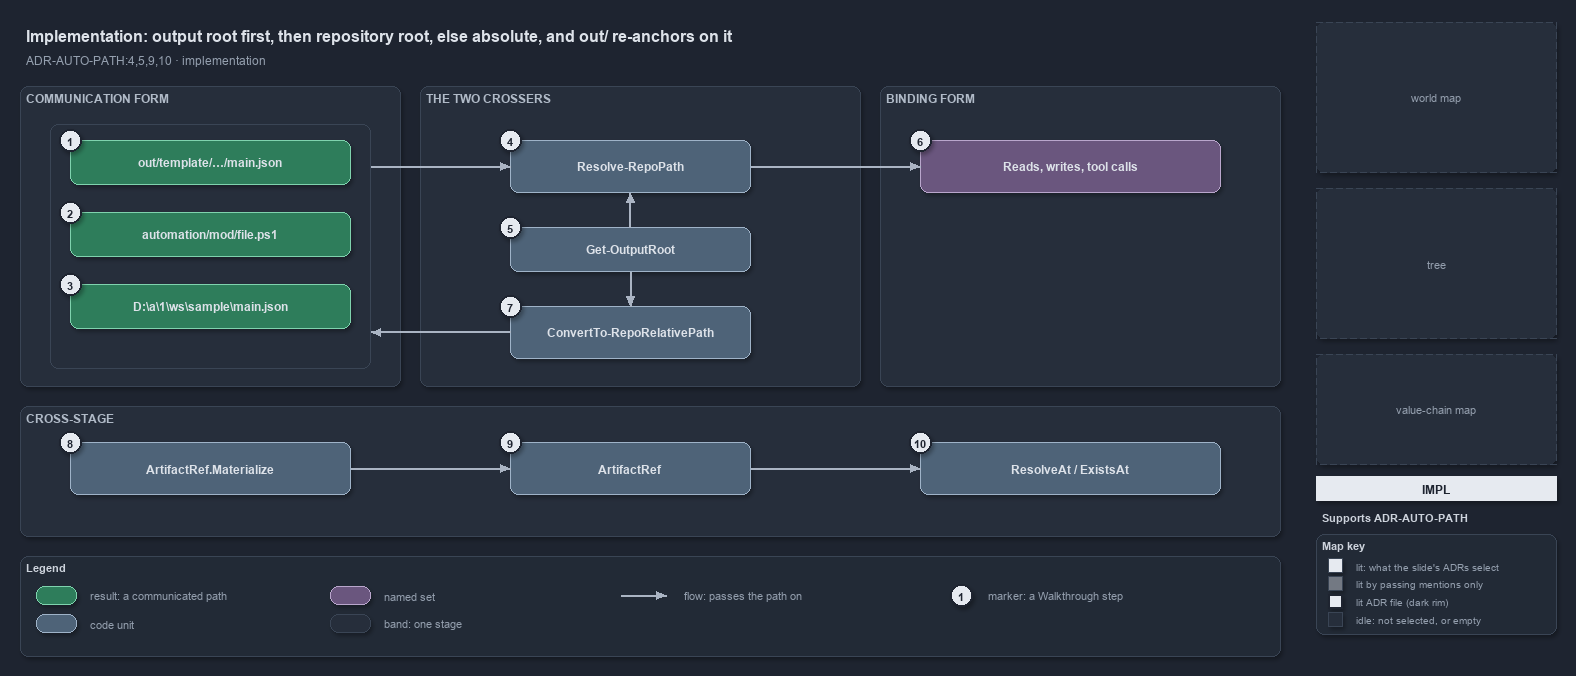

The diagram above was exported from draw.io. Its source (the exported page's mxGraphModel, read from the mxfile embedded in the PNG):
<mxGraphModel dx="1024" dy="768" grid="0" gridSize="10" guides="1" tooltips="1" connect="1" arrows="1" fold="1" page="1" pageScale="1" pageWidth="1572" pageHeight="700" background="#1E2430" math="0" shadow="1">
  <root>
    <mxCell id="0" />
    <mxCell id="1" parent="0" />
    <mxCell id="title" value="Implementation: output root first, then repository root, else absolute, and out/ re-anchors on it" style="text;html=1;align=left;verticalAlign=middle;fontSize=16;fontStyle=1;fontColor=#DDE2E9;" vertex="1" parent="1">
      <mxGeometry x="20" y="14" width="1260" height="30" as="geometry" />
    </mxCell>
    <mxCell id="subtitle" value="ADR-AUTO-PATH:4,5,9,10 &amp;#183; implementation" style="text;html=1;align=left;verticalAlign=middle;fontSize=12;fontColor=#949FAE;" vertex="1" parent="1">
      <mxGeometry x="20" y="44" width="1240" height="20" as="geometry" />
    </mxCell>
    <mxCell id="band-comm" value="COMMUNICATION FORM" style="rounded=1;html=1;arcSize=3;fillColor=#262E3B;strokeColor=#3A4555;verticalAlign=top;align=left;spacingLeft=8;fontStyle=1;fontSize=12;fontColor=#B0BAC7;" vertex="1" parent="1">
      <mxGeometry x="20" y="80" width="380" height="300" as="geometry" />
    </mxCell>
    <mxCell id="band-cross" value="THE TWO CROSSERS" style="rounded=1;html=1;arcSize=3;fillColor=#262E3B;strokeColor=#3A4555;verticalAlign=top;align=left;spacingLeft=8;fontStyle=1;fontSize=12;fontColor=#B0BAC7;" vertex="1" parent="1">
      <mxGeometry x="420" y="80" width="440" height="300" as="geometry" />
    </mxCell>
    <mxCell id="band-bind" value="BINDING FORM" style="rounded=1;html=1;arcSize=3;fillColor=#262E3B;strokeColor=#3A4555;verticalAlign=top;align=left;spacingLeft=8;fontStyle=1;fontSize=12;fontColor=#B0BAC7;" vertex="1" parent="1">
      <mxGeometry x="880" y="80" width="400" height="300" as="geometry" />
    </mxCell>
    <mxCell id="band-stage" value="CROSS-STAGE" style="rounded=1;html=1;arcSize=3;fillColor=#262E3B;strokeColor=#3A4555;verticalAlign=top;align=left;spacingLeft=8;fontStyle=1;fontSize=12;fontColor=#B0BAC7;" vertex="1" parent="1">
      <mxGeometry x="20" y="400" width="1260" height="130" as="geometry" />
    </mxCell>
    <mxCell id="frame-comm" value="" style="rounded=1;html=1;arcSize=6;fillColor=none;strokeColor=#3A4555;" vertex="1" parent="1">
      <mxGeometry x="50" y="118" width="320" height="244" as="geometry" />
    </mxCell>
    <mxCell id="r-out" value="&lt;b&gt;out/template/&amp;#8230;/main.json&lt;/b&gt;" style="rounded=1;whiteSpace=wrap;html=1;arcSize=20;fillColor=#2E7D5B;strokeColor=#7FD3AE;fontColor=#DDE2E9;fontSize=12;" vertex="1" parent="1">
      <mxGeometry x="70" y="134" width="280" height="44" as="geometry" />
    </mxCell>
    <mxCell id="r-repo" value="&lt;b&gt;automation/mod/file.ps1&lt;/b&gt;" style="rounded=1;whiteSpace=wrap;html=1;arcSize=20;fillColor=#2E7D5B;strokeColor=#7FD3AE;fontColor=#DDE2E9;fontSize=12;" vertex="1" parent="1">
      <mxGeometry x="70" y="206" width="280" height="44" as="geometry" />
    </mxCell>
    <mxCell id="r-abs" value="&lt;b&gt;D:\a\1\ws\sample\main.json&lt;/b&gt;" style="rounded=1;whiteSpace=wrap;html=1;arcSize=20;fillColor=#2E7D5B;strokeColor=#7FD3AE;fontColor=#DDE2E9;fontSize=12;" vertex="1" parent="1">
      <mxGeometry x="70" y="278" width="280" height="44" as="geometry" />
    </mxCell>
    <mxCell id="c-resolve" value="&lt;b&gt;Resolve-RepoPath&lt;/b&gt;" style="rounded=1;whiteSpace=wrap;html=1;arcSize=20;fillColor=#4E6378;strokeColor=#9FB3C8;fontColor=#DDE2E9;fontSize=12;" vertex="1" parent="1">
      <mxGeometry x="510" y="134" width="240" height="52" as="geometry" />
    </mxCell>
    <mxCell id="c-outroot" value="&lt;b&gt;Get-OutputRoot&lt;/b&gt;" style="rounded=1;whiteSpace=wrap;html=1;arcSize=20;fillColor=#4E6378;strokeColor=#9FB3C8;fontColor=#DDE2E9;fontSize=12;" vertex="1" parent="1">
      <mxGeometry x="510" y="221" width="240" height="44" as="geometry" />
    </mxCell>
    <mxCell id="c-convert" value="&lt;b&gt;ConvertTo-RepoRelativePath&lt;/b&gt;" style="rounded=1;whiteSpace=wrap;html=1;arcSize=20;fillColor=#4E6378;strokeColor=#9FB3C8;fontColor=#DDE2E9;fontSize=12;" vertex="1" parent="1">
      <mxGeometry x="510" y="300" width="240" height="52" as="geometry" />
    </mxCell>
    <mxCell id="g-bind" value="&lt;b&gt;Reads, writes, tool calls&lt;/b&gt;" style="rounded=1;whiteSpace=wrap;html=1;arcSize=20;fillColor=#6A567E;strokeColor=#B9A6CC;fontColor=#DDE2E9;fontSize=12;" vertex="1" parent="1">
      <mxGeometry x="920" y="134" width="300" height="52" as="geometry" />
    </mxCell>
    <mxCell id="c-mat" value="&lt;b&gt;ArtifactRef.Materialize&lt;/b&gt;" style="rounded=1;whiteSpace=wrap;html=1;arcSize=20;fillColor=#4E6378;strokeColor=#9FB3C8;fontColor=#DDE2E9;fontSize=12;" vertex="1" parent="1">
      <mxGeometry x="70" y="436" width="280" height="52" as="geometry" />
    </mxCell>
    <mxCell id="c-ref" value="&lt;b&gt;ArtifactRef&lt;/b&gt;" style="rounded=1;whiteSpace=wrap;html=1;arcSize=20;fillColor=#4E6378;strokeColor=#9FB3C8;fontColor=#DDE2E9;fontSize=12;" vertex="1" parent="1">
      <mxGeometry x="510" y="436" width="240" height="52" as="geometry" />
    </mxCell>
    <mxCell id="c-resolveat" value="&lt;b&gt;ResolveAt / ExistsAt&lt;/b&gt;" style="rounded=1;whiteSpace=wrap;html=1;arcSize=20;fillColor=#4E6378;strokeColor=#9FB3C8;fontColor=#DDE2E9;fontSize=12;" vertex="1" parent="1">
      <mxGeometry x="920" y="436" width="300" height="52" as="geometry" />
    </mxCell>
    <mxCell id="port-frame-top" value="" style="text;html=1;strokeColor=none;fillColor=none;" vertex="1" parent="1">
      <mxGeometry x="370" y="160" width="1" height="1" as="geometry" />
    </mxCell>
    <mxCell id="port-frame-bot" value="" style="text;html=1;strokeColor=none;fillColor=none;" vertex="1" parent="1">
      <mxGeometry x="370" y="326" width="1" height="1" as="geometry" />
    </mxCell>
    <mxCell id="port-resolve-l" value="" style="text;html=1;strokeColor=none;fillColor=none;" vertex="1" parent="1">
      <mxGeometry x="510" y="160" width="1" height="1" as="geometry" />
    </mxCell>
    <mxCell id="port-resolve-r" value="" style="text;html=1;strokeColor=none;fillColor=none;" vertex="1" parent="1">
      <mxGeometry x="750" y="160" width="1" height="1" as="geometry" />
    </mxCell>
    <mxCell id="port-resolve-b" value="" style="text;html=1;strokeColor=none;fillColor=none;" vertex="1" parent="1">
      <mxGeometry x="630" y="186" width="1" height="1" as="geometry" />
    </mxCell>
    <mxCell id="port-outroot-t" value="" style="text;html=1;strokeColor=none;fillColor=none;" vertex="1" parent="1">
      <mxGeometry x="630" y="221" width="1" height="1" as="geometry" />
    </mxCell>
    <mxCell id="port-outroot-b" value="" style="text;html=1;strokeColor=none;fillColor=none;" vertex="1" parent="1">
      <mxGeometry x="630" y="265" width="1" height="1" as="geometry" />
    </mxCell>
    <mxCell id="port-convert-t" value="" style="text;html=1;strokeColor=none;fillColor=none;" vertex="1" parent="1">
      <mxGeometry x="630" y="300" width="1" height="1" as="geometry" />
    </mxCell>
    <mxCell id="port-convert-l" value="" style="text;html=1;strokeColor=none;fillColor=none;" vertex="1" parent="1">
      <mxGeometry x="510" y="326" width="1" height="1" as="geometry" />
    </mxCell>
    <mxCell id="port-bind-l" value="" style="text;html=1;strokeColor=none;fillColor=none;" vertex="1" parent="1">
      <mxGeometry x="920" y="160" width="1" height="1" as="geometry" />
    </mxCell>
    <mxCell id="port-mat-r" value="" style="text;html=1;strokeColor=none;fillColor=none;" vertex="1" parent="1">
      <mxGeometry x="350" y="462" width="1" height="1" as="geometry" />
    </mxCell>
    <mxCell id="port-ref-l" value="" style="text;html=1;strokeColor=none;fillColor=none;" vertex="1" parent="1">
      <mxGeometry x="510" y="462" width="1" height="1" as="geometry" />
    </mxCell>
    <mxCell id="port-ref-r" value="" style="text;html=1;strokeColor=none;fillColor=none;" vertex="1" parent="1">
      <mxGeometry x="750" y="462" width="1" height="1" as="geometry" />
    </mxCell>
    <mxCell id="port-resolveat-l" value="" style="text;html=1;strokeColor=none;fillColor=none;" vertex="1" parent="1">
      <mxGeometry x="920" y="462" width="1" height="1" as="geometry" />
    </mxCell>
    <mxCell id="edge-frame-resolve" value="" style="edgeStyle=orthogonalEdgeStyle;rounded=1;html=1;endArrow=block;strokeColor=#AAB4C3;shadow=0;" edge="1" parent="1" source="port-frame-top" target="port-resolve-l">
      <mxGeometry relative="1" as="geometry" />
    </mxCell>
    <mxCell id="edge-resolve-bind" value="" style="edgeStyle=orthogonalEdgeStyle;rounded=1;html=1;endArrow=block;strokeColor=#AAB4C3;shadow=0;" edge="1" parent="1" source="port-resolve-r" target="port-bind-l">
      <mxGeometry relative="1" as="geometry" />
    </mxCell>
    <mxCell id="edge-outroot-resolve" value="" style="edgeStyle=orthogonalEdgeStyle;rounded=1;html=1;endArrow=block;strokeColor=#AAB4C3;shadow=0;" edge="1" parent="1" source="port-outroot-t" target="port-resolve-b">
      <mxGeometry relative="1" as="geometry" />
    </mxCell>
    <mxCell id="edge-outroot-convert" value="" style="edgeStyle=orthogonalEdgeStyle;rounded=1;html=1;endArrow=block;strokeColor=#AAB4C3;shadow=0;" edge="1" parent="1" source="port-outroot-b" target="port-convert-t">
      <mxGeometry relative="1" as="geometry" />
    </mxCell>
    <mxCell id="edge-convert-frame" value="" style="edgeStyle=orthogonalEdgeStyle;rounded=1;html=1;endArrow=block;strokeColor=#AAB4C3;shadow=0;" edge="1" parent="1" source="port-convert-l" target="port-frame-bot">
      <mxGeometry relative="1" as="geometry" />
    </mxCell>
    <mxCell id="edge-mat-ref" value="" style="edgeStyle=orthogonalEdgeStyle;rounded=1;html=1;endArrow=block;strokeColor=#AAB4C3;shadow=0;" edge="1" parent="1" source="port-mat-r" target="port-ref-l">
      <mxGeometry relative="1" as="geometry" />
    </mxCell>
    <mxCell id="edge-ref-resolveat" value="" style="edgeStyle=orthogonalEdgeStyle;rounded=1;html=1;endArrow=block;strokeColor=#AAB4C3;shadow=0;" edge="1" parent="1" source="port-ref-r" target="port-resolveat-l">
      <mxGeometry relative="1" as="geometry" />
    </mxCell>
    <mxCell id="mark-1" value="1" style="ellipse;html=1;fillColor=#E6EAF0;strokeColor=#1E2430;strokeWidth=2;fontColor=#1E2430;fontStyle=1;fontSize=11;" vertex="1" parent="1">
      <mxGeometry x="59" y="123" width="22" height="22" as="geometry" />
    </mxCell>
    <mxCell id="mark-2" value="2" style="ellipse;html=1;fillColor=#E6EAF0;strokeColor=#1E2430;strokeWidth=2;fontColor=#1E2430;fontStyle=1;fontSize=11;" vertex="1" parent="1">
      <mxGeometry x="59" y="195" width="22" height="22" as="geometry" />
    </mxCell>
    <mxCell id="mark-3" value="3" style="ellipse;html=1;fillColor=#E6EAF0;strokeColor=#1E2430;strokeWidth=2;fontColor=#1E2430;fontStyle=1;fontSize=11;" vertex="1" parent="1">
      <mxGeometry x="59" y="267" width="22" height="22" as="geometry" />
    </mxCell>
    <mxCell id="mark-4" value="4" style="ellipse;html=1;fillColor=#E6EAF0;strokeColor=#1E2430;strokeWidth=2;fontColor=#1E2430;fontStyle=1;fontSize=11;" vertex="1" parent="1">
      <mxGeometry x="499" y="123" width="22" height="22" as="geometry" />
    </mxCell>
    <mxCell id="mark-5" value="5" style="ellipse;html=1;fillColor=#E6EAF0;strokeColor=#1E2430;strokeWidth=2;fontColor=#1E2430;fontStyle=1;fontSize=11;" vertex="1" parent="1">
      <mxGeometry x="499" y="210" width="22" height="22" as="geometry" />
    </mxCell>
    <mxCell id="mark-6" value="6" style="ellipse;html=1;fillColor=#E6EAF0;strokeColor=#1E2430;strokeWidth=2;fontColor=#1E2430;fontStyle=1;fontSize=11;" vertex="1" parent="1">
      <mxGeometry x="909" y="123" width="22" height="22" as="geometry" />
    </mxCell>
    <mxCell id="mark-7" value="7" style="ellipse;html=1;fillColor=#E6EAF0;strokeColor=#1E2430;strokeWidth=2;fontColor=#1E2430;fontStyle=1;fontSize=11;" vertex="1" parent="1">
      <mxGeometry x="499" y="289" width="22" height="22" as="geometry" />
    </mxCell>
    <mxCell id="mark-8" value="8" style="ellipse;html=1;fillColor=#E6EAF0;strokeColor=#1E2430;strokeWidth=2;fontColor=#1E2430;fontStyle=1;fontSize=11;" vertex="1" parent="1">
      <mxGeometry x="59" y="425" width="22" height="22" as="geometry" />
    </mxCell>
    <mxCell id="mark-9" value="9" style="ellipse;html=1;fillColor=#E6EAF0;strokeColor=#1E2430;strokeWidth=2;fontColor=#1E2430;fontStyle=1;fontSize=11;" vertex="1" parent="1">
      <mxGeometry x="499" y="425" width="22" height="22" as="geometry" />
    </mxCell>
    <mxCell id="mark-10" value="10" style="ellipse;html=1;fillColor=#E6EAF0;strokeColor=#1E2430;strokeWidth=2;fontColor=#1E2430;fontStyle=1;fontSize=11;" vertex="1" parent="1">
      <mxGeometry x="909" y="425" width="22" height="22" as="geometry" />
    </mxCell>
    <mxCell id="legend" value="&lt;b&gt;Legend&lt;/b&gt;" style="rounded=1;whiteSpace=wrap;html=1;arcSize=6;fillColor=#222A36;strokeColor=#3A4555;align=left;verticalAlign=top;spacing=8;fontSize=11;fontColor=#CDD3DC;" vertex="1" parent="1">
      <mxGeometry x="20" y="550" width="1260" height="100" as="geometry" />
    </mxCell>
    <mxCell id="lg-result" value="" style="rounded=1;html=1;arcSize=20;fillColor=#2E7D5B;strokeColor=#7FD3AE;" vertex="1" parent="1">
      <mxGeometry x="36" y="580" width="40" height="18" as="geometry" />
    </mxCell>
    <mxCell id="lg-result-t" value="result: a communicated path" style="text;html=1;align=left;verticalAlign=middle;fontSize=11;fontColor=#949FAE;" vertex="1" parent="1">
      <mxGeometry x="84" y="579" width="200" height="20" as="geometry" />
    </mxCell>
    <mxCell id="lg-code" value="" style="rounded=1;html=1;arcSize=20;fillColor=#4E6378;strokeColor=#9FB3C8;" vertex="1" parent="1">
      <mxGeometry x="36" y="608" width="40" height="18" as="geometry" />
    </mxCell>
    <mxCell id="lg-code-t" value="code unit" style="text;html=1;align=left;verticalAlign=middle;fontSize=11;fontColor=#949FAE;" vertex="1" parent="1">
      <mxGeometry x="84" y="607" width="200" height="20" as="geometry" />
    </mxCell>
    <mxCell id="lg-set" value="" style="rounded=1;html=1;arcSize=20;fillColor=#6A567E;strokeColor=#B9A6CC;" vertex="1" parent="1">
      <mxGeometry x="330" y="580" width="40" height="18" as="geometry" />
    </mxCell>
    <mxCell id="lg-set-t" value="named set" style="text;html=1;align=left;verticalAlign=middle;fontSize=11;fontColor=#949FAE;" vertex="1" parent="1">
      <mxGeometry x="378" y="579" width="200" height="20" as="geometry" />
    </mxCell>
    <mxCell id="lg-band" value="" style="rounded=1;html=1;arcSize=3;fillColor=#262E3B;strokeColor=#3A4555;" vertex="1" parent="1">
      <mxGeometry x="330" y="608" width="40" height="18" as="geometry" />
    </mxCell>
    <mxCell id="lg-band-t" value="band: one stage" style="text;html=1;align=left;verticalAlign=middle;fontSize=11;fontColor=#949FAE;" vertex="1" parent="1">
      <mxGeometry x="378" y="607" width="200" height="20" as="geometry" />
    </mxCell>
    <mxCell id="lg-flow-a" value="" style="text;html=1;strokeColor=none;fillColor=none;" vertex="1" parent="1">
      <mxGeometry x="620" y="589" width="1" height="1" as="geometry" />
    </mxCell>
    <mxCell id="lg-flow-b" value="" style="text;html=1;strokeColor=none;fillColor=none;" vertex="1" parent="1">
      <mxGeometry x="666" y="589" width="1" height="1" as="geometry" />
    </mxCell>
    <mxCell id="lg-flow" value="" style="edgeStyle=orthogonalEdgeStyle;rounded=1;html=1;endArrow=block;strokeColor=#AAB4C3;shadow=0;" edge="1" parent="1" source="lg-flow-a" target="lg-flow-b">
      <mxGeometry relative="1" as="geometry" />
    </mxCell>
    <mxCell id="lg-flow-t" value="flow: passes the path on" style="text;html=1;align=left;verticalAlign=middle;fontSize=11;fontColor=#949FAE;" vertex="1" parent="1">
      <mxGeometry x="678" y="579" width="200" height="20" as="geometry" />
    </mxCell>
    <mxCell id="lg-mark" value="1" style="ellipse;html=1;fillColor=#E6EAF0;strokeColor=#1E2430;strokeWidth=2;fontColor=#1E2430;fontStyle=1;fontSize=11;" vertex="1" parent="1">
      <mxGeometry x="950" y="578" width="22" height="22" as="geometry" />
    </mxCell>
    <mxCell id="lg-mark-t" value="marker: a Walkthrough step" style="text;html=1;align=left;verticalAlign=middle;fontSize=11;fontColor=#949FAE;" vertex="1" parent="1">
      <mxGeometry x="982" y="579" width="200" height="20" as="geometry" />
    </mxCell>
    <mxCell id="minimap-grid" value="world map" style="rounded=1;arcSize=4;whiteSpace=wrap;html=1;fillColor=#262E3B;strokeColor=#3A4555;dashed=1;fontColor=#949FAE;fontSize=11;" vertex="1" parent="1">
      <mxGeometry x="1316" y="16" width="240" height="150" as="geometry" />
    </mxCell>
    <mxCell id="minimap-tree" value="tree" style="rounded=1;arcSize=4;whiteSpace=wrap;html=1;fillColor=#262E3B;strokeColor=#3A4555;dashed=1;fontColor=#949FAE;fontSize=11;" vertex="1" parent="1">
      <mxGeometry x="1316" y="182" width="240" height="150" as="geometry" />
    </mxCell>
    <mxCell id="minimap-chain" value="value-chain map" style="rounded=1;arcSize=4;whiteSpace=wrap;html=1;fillColor=#262E3B;strokeColor=#3A4555;dashed=1;fontColor=#949FAE;fontSize=11;" vertex="1" parent="1">
      <mxGeometry x="1316" y="348" width="240" height="110" as="geometry" />
    </mxCell>
    <mxCell id="lens-badge" value="IMPL" style="rounded=0;whiteSpace=wrap;html=1;align=center;verticalAlign=middle;fontSize=12;fontStyle=1;fontColor=#1E2430;fillColor=#E6EAF0;strokeColor=none;" vertex="1" parent="1">
      <mxGeometry x="1316" y="470" width="240" height="24" as="geometry" />
    </mxCell>
    <mxCell id="supports" value="&lt;b&gt;Supports&lt;/b&gt; ADR-AUTO-PATH" style="text;html=1;whiteSpace=wrap;align=left;verticalAlign=top;fontSize=11;fontColor=#CDD3DC;" vertex="1" parent="1">
      <mxGeometry x="1316" y="500" width="240" height="20" as="geometry" />
    </mxCell>
    <mxCell id="mapkey" value="&lt;b&gt;Map key&lt;/b&gt;" style="rounded=1;whiteSpace=wrap;html=1;arcSize=6;fillColor=#222A36;strokeColor=#3A4555;align=left;verticalAlign=top;spacing=8;fontSize=11;fontColor=#CDD3DC;" vertex="1" parent="1">
      <mxGeometry x="1316" y="528" width="240" height="100" as="geometry" />
    </mxCell>
    <mxCell id="mk-lit" value="" style="rounded=0;html=1;fillColor=#E6EAF0;strokeColor=#3A4555;" vertex="1" parent="1">
      <mxGeometry x="1328" y="552" width="14" height="14" as="geometry" />
    </mxCell>
    <mxCell id="mk-lit-t" value="lit: what the slide's ADRs select" style="text;html=1;align=left;verticalAlign=middle;fontSize=10.5;fontColor=#949FAE;" vertex="1" parent="1">
      <mxGeometry x="1350" y="549" width="200" height="20" as="geometry" />
    </mxCell>
    <mxCell id="mk-mention" value="" style="rounded=0;html=1;fillColor=#737983;strokeColor=#3A4555;" vertex="1" parent="1">
      <mxGeometry x="1328" y="570" width="14" height="14" as="geometry" />
    </mxCell>
    <mxCell id="mk-mention-t" value="lit by passing mentions only" style="text;html=1;align=left;verticalAlign=middle;fontSize=10.5;fontColor=#949FAE;" vertex="1" parent="1">
      <mxGeometry x="1350" y="567" width="200" height="20" as="geometry" />
    </mxCell>
    <mxCell id="mk-adr" value="" style="rounded=0;html=1;fillColor=#E6EAF0;strokeColor=#1E2430;strokeWidth=2;" vertex="1" parent="1">
      <mxGeometry x="1328" y="588" width="14" height="14" as="geometry" />
    </mxCell>
    <mxCell id="mk-adr-t" value="lit ADR file (dark rim)" style="text;html=1;align=left;verticalAlign=middle;fontSize=10.5;fontColor=#949FAE;" vertex="1" parent="1">
      <mxGeometry x="1350" y="585" width="200" height="20" as="geometry" />
    </mxCell>
    <mxCell id="mk-idle" value="" style="rounded=0;html=1;fillColor=#262E3B;strokeColor=#3A4555;" vertex="1" parent="1">
      <mxGeometry x="1328" y="606" width="14" height="14" as="geometry" />
    </mxCell>
    <mxCell id="mk-idle-t" value="idle: not selected, or empty" style="text;html=1;align=left;verticalAlign=middle;fontSize=10.5;fontColor=#949FAE;" vertex="1" parent="1">
      <mxGeometry x="1350" y="603" width="200" height="20" as="geometry" />
    </mxCell>
  </root>
</mxGraphModel>